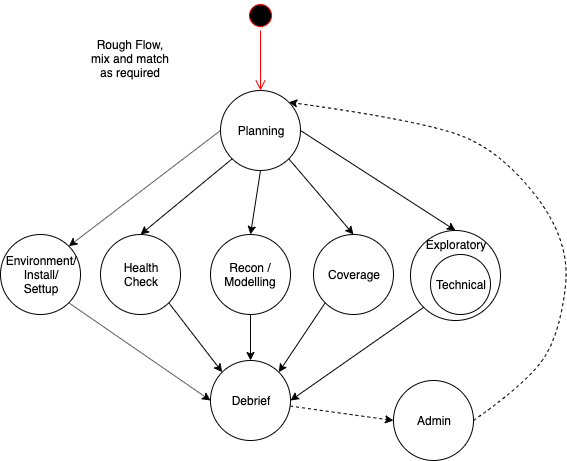

The diagram above was exported from draw.io. Its source (the exported page's mxGraphModel, read from the mxfile embedded in the PNG):
<mxGraphModel dx="1086" dy="954" grid="1" gridSize="10" guides="1" tooltips="1" connect="1" arrows="1" fold="1" page="1" pageScale="1" pageWidth="827" pageHeight="1169" math="0" shadow="0">
  <root>
    <mxCell id="0" />
    <mxCell id="1" parent="0" />
    <mxCell id="MhOoh9J6qDT3ZO7Eh6GL-1" value="Environment/&lt;br&gt;Install/&lt;br&gt;Settup" style="ellipse;whiteSpace=wrap;html=1;aspect=fixed;" vertex="1" parent="1">
      <mxGeometry x="180" y="504" width="80" height="80" as="geometry" />
    </mxCell>
    <mxCell id="MhOoh9J6qDT3ZO7Eh6GL-2" value="Health&lt;br&gt;Check" style="ellipse;whiteSpace=wrap;html=1;aspect=fixed;" vertex="1" parent="1">
      <mxGeometry x="280" y="504" width="80" height="80" as="geometry" />
    </mxCell>
    <mxCell id="MhOoh9J6qDT3ZO7Eh6GL-3" value="Planning" style="ellipse;whiteSpace=wrap;html=1;aspect=fixed;" vertex="1" parent="1">
      <mxGeometry x="400" y="360" width="80" height="80" as="geometry" />
    </mxCell>
    <mxCell id="MhOoh9J6qDT3ZO7Eh6GL-4" value="Recon / Modelling" style="ellipse;whiteSpace=wrap;html=1;aspect=fixed;" vertex="1" parent="1">
      <mxGeometry x="390" y="504" width="80" height="80" as="geometry" />
    </mxCell>
    <mxCell id="MhOoh9J6qDT3ZO7Eh6GL-5" value="Debrief" style="ellipse;whiteSpace=wrap;html=1;aspect=fixed;" vertex="1" parent="1">
      <mxGeometry x="390" y="630" width="80" height="80" as="geometry" />
    </mxCell>
    <mxCell id="MhOoh9J6qDT3ZO7Eh6GL-6" value="Coverage" style="ellipse;whiteSpace=wrap;html=1;aspect=fixed;" vertex="1" parent="1">
      <mxGeometry x="493" y="504" width="80" height="80" as="geometry" />
    </mxCell>
    <mxCell id="MhOoh9J6qDT3ZO7Eh6GL-7" value="Exploratory" style="ellipse;whiteSpace=wrap;html=1;aspect=fixed;verticalAlign=top;" vertex="1" parent="1">
      <mxGeometry x="590" y="500" width="90" height="90" as="geometry" />
    </mxCell>
    <mxCell id="MhOoh9J6qDT3ZO7Eh6GL-8" value="Technical" style="ellipse;whiteSpace=wrap;html=1;aspect=fixed;" vertex="1" parent="1">
      <mxGeometry x="610" y="524" width="60" height="60" as="geometry" />
    </mxCell>
    <mxCell id="MhOoh9J6qDT3ZO7Eh6GL-9" value="" style="endArrow=classic;html=1;exitX=1;exitY=1;exitDx=0;exitDy=0;entryX=0;entryY=0.5;entryDx=0;entryDy=0;" edge="1" parent="1" source="MhOoh9J6qDT3ZO7Eh6GL-1" target="MhOoh9J6qDT3ZO7Eh6GL-5">
      <mxGeometry width="50" height="50" relative="1" as="geometry">
        <mxPoint x="300" y="690" as="sourcePoint" />
        <mxPoint x="350" y="640" as="targetPoint" />
      </mxGeometry>
    </mxCell>
    <mxCell id="MhOoh9J6qDT3ZO7Eh6GL-10" value="" style="endArrow=classic;html=1;exitX=1;exitY=1;exitDx=0;exitDy=0;entryX=0;entryY=0;entryDx=0;entryDy=0;" edge="1" parent="1" source="MhOoh9J6qDT3ZO7Eh6GL-2" target="MhOoh9J6qDT3ZO7Eh6GL-5">
      <mxGeometry width="50" height="50" relative="1" as="geometry">
        <mxPoint x="270" y="780" as="sourcePoint" />
        <mxPoint x="320" y="730" as="targetPoint" />
      </mxGeometry>
    </mxCell>
    <mxCell id="MhOoh9J6qDT3ZO7Eh6GL-11" value="" style="endArrow=classic;html=1;exitX=0.5;exitY=1;exitDx=0;exitDy=0;entryX=0.5;entryY=0;entryDx=0;entryDy=0;" edge="1" parent="1" source="MhOoh9J6qDT3ZO7Eh6GL-4" target="MhOoh9J6qDT3ZO7Eh6GL-5">
      <mxGeometry width="50" height="50" relative="1" as="geometry">
        <mxPoint x="580" y="730" as="sourcePoint" />
        <mxPoint x="630" y="680" as="targetPoint" />
      </mxGeometry>
    </mxCell>
    <mxCell id="MhOoh9J6qDT3ZO7Eh6GL-12" value="" style="endArrow=classic;html=1;exitX=0;exitY=1;exitDx=0;exitDy=0;entryX=1;entryY=0;entryDx=0;entryDy=0;" edge="1" parent="1" source="MhOoh9J6qDT3ZO7Eh6GL-6" target="MhOoh9J6qDT3ZO7Eh6GL-5">
      <mxGeometry width="50" height="50" relative="1" as="geometry">
        <mxPoint x="560" y="710" as="sourcePoint" />
        <mxPoint x="610" y="660" as="targetPoint" />
      </mxGeometry>
    </mxCell>
    <mxCell id="MhOoh9J6qDT3ZO7Eh6GL-13" value="" style="endArrow=classic;html=1;exitX=0;exitY=1;exitDx=0;exitDy=0;entryX=1;entryY=0.5;entryDx=0;entryDy=0;" edge="1" parent="1" source="MhOoh9J6qDT3ZO7Eh6GL-7" target="MhOoh9J6qDT3ZO7Eh6GL-5">
      <mxGeometry width="50" height="50" relative="1" as="geometry">
        <mxPoint x="520" y="720" as="sourcePoint" />
        <mxPoint x="570" y="670" as="targetPoint" />
      </mxGeometry>
    </mxCell>
    <mxCell id="MhOoh9J6qDT3ZO7Eh6GL-14" value="" style="endArrow=classic;html=1;exitX=0;exitY=0.5;exitDx=0;exitDy=0;entryX=1;entryY=0;entryDx=0;entryDy=0;" edge="1" parent="1" source="MhOoh9J6qDT3ZO7Eh6GL-3" target="MhOoh9J6qDT3ZO7Eh6GL-1">
      <mxGeometry width="50" height="50" relative="1" as="geometry">
        <mxPoint x="250" y="470" as="sourcePoint" />
        <mxPoint x="300" y="420" as="targetPoint" />
      </mxGeometry>
    </mxCell>
    <mxCell id="MhOoh9J6qDT3ZO7Eh6GL-15" value="" style="endArrow=classic;html=1;exitX=0;exitY=1;exitDx=0;exitDy=0;entryX=0.5;entryY=0;entryDx=0;entryDy=0;" edge="1" parent="1" source="MhOoh9J6qDT3ZO7Eh6GL-3" target="MhOoh9J6qDT3ZO7Eh6GL-2">
      <mxGeometry width="50" height="50" relative="1" as="geometry">
        <mxPoint x="530" y="450" as="sourcePoint" />
        <mxPoint x="580" y="400" as="targetPoint" />
      </mxGeometry>
    </mxCell>
    <mxCell id="MhOoh9J6qDT3ZO7Eh6GL-16" value="" style="endArrow=classic;html=1;exitX=0.5;exitY=1;exitDx=0;exitDy=0;entryX=0.5;entryY=0;entryDx=0;entryDy=0;" edge="1" parent="1" source="MhOoh9J6qDT3ZO7Eh6GL-3" target="MhOoh9J6qDT3ZO7Eh6GL-4">
      <mxGeometry width="50" height="50" relative="1" as="geometry">
        <mxPoint x="590" y="460" as="sourcePoint" />
        <mxPoint x="640" y="410" as="targetPoint" />
      </mxGeometry>
    </mxCell>
    <mxCell id="MhOoh9J6qDT3ZO7Eh6GL-17" value="" style="endArrow=classic;html=1;exitX=1;exitY=1;exitDx=0;exitDy=0;entryX=0.5;entryY=0;entryDx=0;entryDy=0;" edge="1" parent="1" source="MhOoh9J6qDT3ZO7Eh6GL-3" target="MhOoh9J6qDT3ZO7Eh6GL-6">
      <mxGeometry width="50" height="50" relative="1" as="geometry">
        <mxPoint x="570" y="450" as="sourcePoint" />
        <mxPoint x="620" y="400" as="targetPoint" />
      </mxGeometry>
    </mxCell>
    <mxCell id="MhOoh9J6qDT3ZO7Eh6GL-18" value="" style="endArrow=classic;html=1;exitX=1;exitY=0.5;exitDx=0;exitDy=0;entryX=0.5;entryY=0;entryDx=0;entryDy=0;" edge="1" parent="1" source="MhOoh9J6qDT3ZO7Eh6GL-3" target="MhOoh9J6qDT3ZO7Eh6GL-7">
      <mxGeometry width="50" height="50" relative="1" as="geometry">
        <mxPoint x="610" y="460" as="sourcePoint" />
        <mxPoint x="660" y="410" as="targetPoint" />
      </mxGeometry>
    </mxCell>
    <mxCell id="MhOoh9J6qDT3ZO7Eh6GL-19" value="" style="ellipse;html=1;shape=startState;fillColor=#000000;strokeColor=#ff0000;" vertex="1" parent="1">
      <mxGeometry x="425" y="270" width="30" height="30" as="geometry" />
    </mxCell>
    <mxCell id="MhOoh9J6qDT3ZO7Eh6GL-20" value="" style="edgeStyle=orthogonalEdgeStyle;html=1;verticalAlign=bottom;endArrow=open;endSize=8;strokeColor=#ff0000;" edge="1" source="MhOoh9J6qDT3ZO7Eh6GL-19" parent="1">
      <mxGeometry relative="1" as="geometry">
        <mxPoint x="440" y="360" as="targetPoint" />
      </mxGeometry>
    </mxCell>
    <mxCell id="MhOoh9J6qDT3ZO7Eh6GL-21" value="" style="endArrow=classic;html=1;entryX=1;entryY=0;entryDx=0;entryDy=0;dashed=1;exitX=1;exitY=0.5;exitDx=0;exitDy=0;curved=1;" edge="1" parent="1" source="MhOoh9J6qDT3ZO7Eh6GL-22" target="MhOoh9J6qDT3ZO7Eh6GL-3">
      <mxGeometry width="50" height="50" relative="1" as="geometry">
        <mxPoint x="430" y="710" as="sourcePoint" />
        <mxPoint x="670" y="310" as="targetPoint" />
        <Array as="points">
          <mxPoint x="710" y="650" />
          <mxPoint x="740" y="600" />
          <mxPoint x="750" y="510" />
          <mxPoint x="680" y="420" />
          <mxPoint x="600" y="390" />
        </Array>
      </mxGeometry>
    </mxCell>
    <mxCell id="MhOoh9J6qDT3ZO7Eh6GL-22" value="Admin" style="ellipse;whiteSpace=wrap;html=1;aspect=fixed;" vertex="1" parent="1">
      <mxGeometry x="573" y="650" width="80" height="80" as="geometry" />
    </mxCell>
    <mxCell id="MhOoh9J6qDT3ZO7Eh6GL-23" value="" style="endArrow=classic;html=1;dashed=1;entryX=0;entryY=0.5;entryDx=0;entryDy=0;" edge="1" parent="1" source="MhOoh9J6qDT3ZO7Eh6GL-5" target="MhOoh9J6qDT3ZO7Eh6GL-22">
      <mxGeometry width="50" height="50" relative="1" as="geometry">
        <mxPoint x="360" y="810" as="sourcePoint" />
        <mxPoint x="410" y="760" as="targetPoint" />
      </mxGeometry>
    </mxCell>
    <mxCell id="MhOoh9J6qDT3ZO7Eh6GL-24" value="Rough Flow, mix and match as required" style="text;html=1;strokeColor=none;fillColor=none;align=center;verticalAlign=middle;whiteSpace=wrap;rounded=0;" vertex="1" parent="1">
      <mxGeometry x="270" y="320" width="80" height="30" as="geometry" />
    </mxCell>
  </root>
</mxGraphModel>